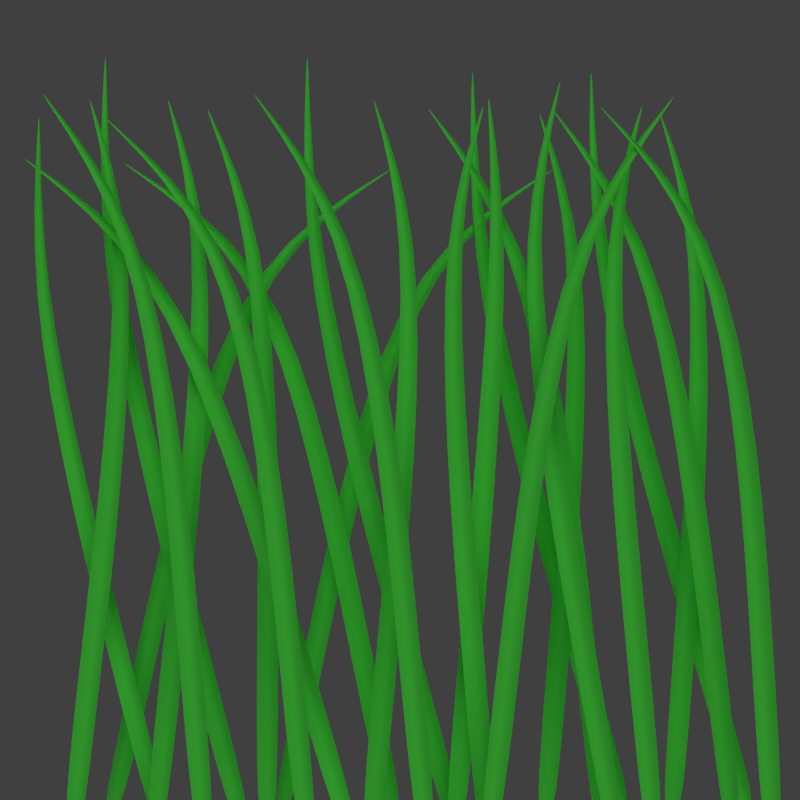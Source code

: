 # Source: grass2.blend  (saved by Blender 2.64.0; exported with 4.5.12 LTS)
import bpy
from mathutils import Matrix  # noqa: F401  (used for matrix-valued properties, if any)

bpy.ops.wm.read_factory_settings(use_empty=True)
scene = bpy.context.scene
scene.name = 'Scene'

# ---- collections
col_collection_1 = bpy.data.collections.new('Collection 1'); scene.collection.children.link(col_collection_1)

# ---- materials (node trees are filled in below, after node groups)
mat_grass = bpy.data.materials.new('Grass')
mat_grass.alpha_threshold = 0.0
mat_grass.use_transparent_shadow = False
mat_grass.diffuse_color = (0.09205, 0.8, 0.1017, 1.0)
mat_grass.roughness = 0.5
mat_grass.specular_intensity = 0.0
mat_grass.line_color = (0.0, 0.0, 0.0, 1.0)

# ---- material node trees

# ---- world
world_world = bpy.data.worlds.new('World'); scene.world = world_world
world_world.color = (0.05088, 0.05088, 0.05088)
world_world.use_sun_shadow = False
world_world.sun_shadow_jitter_overblur = 0.0
world_world.cycles.sampling_method = 'MANUAL'
world_world.cycles.sample_map_resolution = 256

# ---- cameras
cam_camera = bpy.data.cameras.new('Camera')
cam_camera.clip_end = 100.0
cam_camera.sensor_width = 32.0
cam_camera.sensor_height = 18.0
cam_camera.ortho_scale = 7.314
cam_camera.dof.focus_distance = 0.0
cam_camera.dof.aperture_fstop = 128.0

# ---- lights
light_lamp_001 = bpy.data.lights.new('Lamp.001', 'SUN')
light_lamp_001.color = (0.5108, 0.8578, 1.0)
light_lamp_001.transmission_factor = 0.0
light_lamp_001.cutoff_distance = 30.0
light_lamp_001.angle = 1.571
light_lamp_001.energy = 1.0
light_lamp_001.shadow_buffer_clip_start = 1.001
light_lamp_001.shadow_soft_size = 1.0
light_lamp_001.shadow_cascade_max_distance = 1000.0
light_lamp_001.cycles.use_multiple_importance_sampling = False
light_lamp = bpy.data.lights.new('Lamp', 'SUN')
light_lamp.color = (0.9923, 1.0, 0.6659)
light_lamp.transmission_factor = 0.0
light_lamp.cutoff_distance = 30.0
light_lamp.angle = 1.571
light_lamp.energy = 1.0
light_lamp.shadow_buffer_clip_start = 1.001
light_lamp.shadow_soft_size = 1.0
light_lamp.shadow_cascade_max_distance = 1000.0
light_lamp.cycles.use_multiple_importance_sampling = False

# ---- meshes
me_plane_027 = bpy.data.meshes.new('Plane.027')
me_plane_027.from_pydata([(-5.997, 1.977, 2.141e-06), (0.5035, 0.001722, 0.0), (-0.5035, 0.001722, 0.0), (-6.09, 1.977, 2.141e-06), (-0.7339, 1.636, 3.887e-07), (0.5035, 1.002, 0.0), (0.5035, 0.5017, 0.0), (-0.5035, 0.5017, 0.0), (-0.5035, 1.002, 0.0), (-1.458, 1.636, 3.879e-07), (0.0, 0.001722, -0.2973), (-6.044, 1.977, 2.141e-06), (-1.094, 1.636, -0.2973), (5.96e-08, 1.002, -0.2973), (2.98e-08, 0.5017, -0.2973)], [], [(0, 11, 12, 4), (11, 3, 9, 12), (8, 13, 12, 9), (13, 5, 4, 12), (7, 14, 13, 8), (14, 6, 5, 13), (2, 10, 14, 7), (10, 1, 6, 14)])
me_plane_027.polygons.foreach_set('use_smooth', [True] * 8)
_uv = me_plane_027.uv_layers.new(name='UVMap')
_uv.uv.foreach_set('vector', [0.3962, 0.8405, 0.3937, 0.8402, 0.3989, 0.7624, 0.4178, 0.7637, 0.3937, 0.8402, 0.3913, 0.8398, 0.38, 0.7612, 0.3989, 0.7624, 0.3574, 0.5435, 0.3837, 0.5424, 0.3989, 0.7624, 0.38, 0.7612, 0.3837, 0.5424, 0.4099, 0.5413, 0.4178, 0.7637, 0.3989, 0.7624, 0.3525, 0.3822, 0.3788, 0.3822, 0.3837, 0.5424, 0.3574, 0.5435, 0.3788, 0.3822, 0.4051, 0.3822, 0.4099, 0.5413, 0.3837, 0.5424, 0.3561, 0.224, 0.3823, 0.2248, 0.3788, 0.3822, 0.3525, 0.3822, 0.3823, 0.2248, 0.4086, 0.2256, 0.4051, 0.3822, 0.3788, 0.3822])
me_plane_027.materials.append(mat_grass)
me_plane_027.use_remesh_preserve_volume = False
me_plane_027.use_remesh_preserve_attributes = False
me_plane_027.use_mirror_vertex_groups = False
me_plane_027.update()
me_plane_026 = bpy.data.meshes.new('Plane.026')
me_plane_026.from_pydata([(2.685, 1.977, -9.998e-07), (0.5035, 0.001722, 0.0), (-0.5035, 0.001722, 0.0), (2.591, 1.977, -9.998e-07), (0.8422, 1.636, -1.815e-07), (0.5035, 1.002, 0.0), (0.5035, 0.5017, 0.0), (-0.5035, 0.5017, 0.0), (-0.5035, 1.002, 0.0), (0.1155, 1.636, -1.815e-07), (0.0, 0.001722, -0.2973), (2.638, 1.977, -9.998e-07), (0.4773, 1.636, -0.2973), (5.96e-08, 1.002, -0.2973), (2.98e-08, 0.5017, -0.2973)], [], [(0, 11, 12, 4), (11, 3, 9, 12), (8, 13, 12, 9), (13, 5, 4, 12), (7, 14, 13, 8), (14, 6, 5, 13), (2, 10, 14, 7), (10, 1, 6, 14)])
me_plane_026.polygons.foreach_set('use_smooth', [True] * 8)
_uv = me_plane_026.uv_layers.new(name='UVMap')
_uv.uv.foreach_set('vector', [0.3962, 0.8405, 0.3937, 0.8402, 0.3989, 0.7624, 0.4178, 0.7637, 0.3937, 0.8402, 0.3913, 0.8398, 0.38, 0.7612, 0.3989, 0.7624, 0.3574, 0.5435, 0.3837, 0.5424, 0.3989, 0.7624, 0.38, 0.7612, 0.3837, 0.5424, 0.4099, 0.5413, 0.4178, 0.7637, 0.3989, 0.7624, 0.3525, 0.3822, 0.3788, 0.3822, 0.3837, 0.5424, 0.3574, 0.5435, 0.3788, 0.3822, 0.4051, 0.3822, 0.4099, 0.5413, 0.3837, 0.5424, 0.3561, 0.224, 0.3823, 0.2248, 0.3788, 0.3822, 0.3525, 0.3822, 0.3823, 0.2248, 0.4086, 0.2256, 0.4051, 0.3822, 0.3788, 0.3822])
me_plane_026.materials.append(mat_grass)
me_plane_026.use_remesh_preserve_volume = False
me_plane_026.use_remesh_preserve_attributes = False
me_plane_026.use_mirror_vertex_groups = False
me_plane_026.update()
me_plane_025 = bpy.data.meshes.new('Plane.025')
me_plane_025.from_pydata([(-6.701, 1.988, 2.402e-06), (0.5035, 0.001722, 0.0), (-0.5035, 0.001722, 0.0), (-6.795, 1.988, 2.402e-06), (-0.5783, 1.64, 3.378e-07), (0.5035, 1.002, 0.0), (0.5035, 0.5017, 0.0), (-0.5035, 0.5017, 0.0), (-0.5035, 1.002, 0.0), (-1.389, 1.64, 3.668e-07), (0.0, 0.001722, -0.2973), (-6.748, 1.988, 2.402e-06), (-0.9807, 1.64, -0.2973), (5.96e-08, 1.002, -0.2973), (2.98e-08, 0.5017, -0.2973)], [], [(0, 11, 12, 4), (11, 3, 9, 12), (8, 13, 12, 9), (13, 5, 4, 12), (7, 14, 13, 8), (14, 6, 5, 13), (2, 10, 14, 7), (10, 1, 6, 14)])
me_plane_025.polygons.foreach_set('use_smooth', [True] * 8)
_uv = me_plane_025.uv_layers.new(name='UVMap')
_uv.uv.foreach_set('vector', [0.3962, 0.8405, 0.3937, 0.8402, 0.3989, 0.7624, 0.4178, 0.7637, 0.3937, 0.8402, 0.3913, 0.8398, 0.38, 0.7612, 0.3989, 0.7624, 0.3574, 0.5435, 0.3837, 0.5424, 0.3989, 0.7624, 0.38, 0.7612, 0.3837, 0.5424, 0.4099, 0.5413, 0.4178, 0.7637, 0.3989, 0.7624, 0.3525, 0.3822, 0.3788, 0.3822, 0.3837, 0.5424, 0.3574, 0.5435, 0.3788, 0.3822, 0.4051, 0.3822, 0.4099, 0.5413, 0.3837, 0.5424, 0.3561, 0.224, 0.3823, 0.2248, 0.3788, 0.3822, 0.3525, 0.3822, 0.3823, 0.2248, 0.4086, 0.2256, 0.4051, 0.3822, 0.3788, 0.3822])
me_plane_025.materials.append(mat_grass)
me_plane_025.use_remesh_preserve_volume = False
me_plane_025.use_remesh_preserve_attributes = False
me_plane_025.use_mirror_vertex_groups = False
me_plane_025.update()
me_plane_024 = bpy.data.meshes.new('Plane.024')
me_plane_024.from_pydata([(2.913, 2.189, -4.633e-07), (0.5035, 0.001722, 0.0), (-0.5035, 0.001722, 0.0), (2.819, 2.189, -4.633e-07), (0.8836, 1.675, -8.411e-08), (0.5035, 1.002, 0.0), (0.5035, 0.5017, 0.0), (-0.5035, 0.5017, 0.0), (-0.5035, 1.002, 0.0), (0.1569, 1.675, -8.411e-08), (0.0, 0.001722, -0.2973), (2.866, 2.189, -4.633e-07), (0.5185, 1.675, -0.2973), (5.96e-08, 1.002, -0.2973), (2.98e-08, 0.5017, -0.2973)], [], [(0, 11, 12, 4), (11, 3, 9, 12), (8, 13, 12, 9), (13, 5, 4, 12), (7, 14, 13, 8), (14, 6, 5, 13), (2, 10, 14, 7), (10, 1, 6, 14)])
me_plane_024.polygons.foreach_set('use_smooth', [True] * 8)
_uv = me_plane_024.uv_layers.new(name='UVMap')
_uv.uv.foreach_set('vector', [0.3962, 0.8405, 0.3937, 0.8402, 0.3989, 0.7624, 0.4178, 0.7637, 0.3937, 0.8402, 0.3913, 0.8398, 0.38, 0.7612, 0.3989, 0.7624, 0.3574, 0.5435, 0.3837, 0.5424, 0.3989, 0.7624, 0.38, 0.7612, 0.3837, 0.5424, 0.4099, 0.5413, 0.4178, 0.7637, 0.3989, 0.7624, 0.3525, 0.3822, 0.3788, 0.3822, 0.3837, 0.5424, 0.3574, 0.5435, 0.3788, 0.3822, 0.4051, 0.3822, 0.4099, 0.5413, 0.3837, 0.5424, 0.3561, 0.224, 0.3823, 0.2248, 0.3788, 0.3822, 0.3525, 0.3822, 0.3823, 0.2248, 0.4086, 0.2256, 0.4051, 0.3822, 0.3788, 0.3822])
me_plane_024.materials.append(mat_grass)
me_plane_024.use_remesh_preserve_volume = False
me_plane_024.use_remesh_preserve_attributes = False
me_plane_024.use_mirror_vertex_groups = False
me_plane_024.update()
me_plane_023 = bpy.data.meshes.new('Plane.023')
me_plane_023.from_pydata([(-3.058, 2.004, 1.133e-06), (0.5035, 0.001722, 0.0), (-0.5035, 0.001722, 0.0), (-3.152, 2.004, 1.133e-06), (-0.2003, 1.641, 2.057e-07), (0.5035, 1.002, 0.0), (0.5035, 0.5017, 0.0), (-0.5035, 0.5017, 0.0), (-0.5035, 1.002, 0.0), (-0.927, 1.641, 2.057e-07), (0.0, 0.001722, -0.2973), (-3.105, 2.004, 1.133e-06), (-0.5618, 1.641, -0.2973), (5.96e-08, 1.002, -0.2973), (2.98e-08, 0.5017, -0.2973)], [], [(0, 11, 12, 4), (11, 3, 9, 12), (8, 13, 12, 9), (13, 5, 4, 12), (7, 14, 13, 8), (14, 6, 5, 13), (2, 10, 14, 7), (10, 1, 6, 14)])
me_plane_023.polygons.foreach_set('use_smooth', [True] * 8)
_uv = me_plane_023.uv_layers.new(name='UVMap')
_uv.uv.foreach_set('vector', [0.3962, 0.8405, 0.3937, 0.8402, 0.3989, 0.7624, 0.4178, 0.7637, 0.3937, 0.8402, 0.3913, 0.8398, 0.38, 0.7612, 0.3989, 0.7624, 0.3574, 0.5435, 0.3837, 0.5424, 0.3989, 0.7624, 0.38, 0.7612, 0.3837, 0.5424, 0.4099, 0.5413, 0.4178, 0.7637, 0.3989, 0.7624, 0.3525, 0.3822, 0.3788, 0.3822, 0.3837, 0.5424, 0.3574, 0.5435, 0.3788, 0.3822, 0.4051, 0.3822, 0.4099, 0.5413, 0.3837, 0.5424, 0.3561, 0.224, 0.3823, 0.2248, 0.3788, 0.3822, 0.3525, 0.3822, 0.3823, 0.2248, 0.4086, 0.2256, 0.4051, 0.3822, 0.3788, 0.3822])
me_plane_023.materials.append(mat_grass)
me_plane_023.use_remesh_preserve_volume = False
me_plane_023.use_remesh_preserve_attributes = False
me_plane_023.use_mirror_vertex_groups = False
me_plane_023.update()
me_plane_022 = bpy.data.meshes.new('Plane.022')
me_plane_022.from_pydata([(-6.701, 1.988, 2.402e-06), (0.5035, 0.001722, 0.0), (-0.5035, 0.001722, 0.0), (-6.795, 1.988, 2.402e-06), (-0.5783, 1.64, 3.378e-07), (0.5035, 1.002, 0.0), (0.5035, 0.5017, 0.0), (-0.5035, 0.5017, 0.0), (-0.5035, 1.002, 0.0), (-1.389, 1.64, 3.668e-07), (0.0, 0.001722, -0.2973), (-6.748, 1.988, 2.402e-06), (-0.9807, 1.64, -0.2973), (5.96e-08, 1.002, -0.2973), (2.98e-08, 0.5017, -0.2973)], [], [(0, 11, 12, 4), (11, 3, 9, 12), (8, 13, 12, 9), (13, 5, 4, 12), (7, 14, 13, 8), (14, 6, 5, 13), (2, 10, 14, 7), (10, 1, 6, 14)])
me_plane_022.polygons.foreach_set('use_smooth', [True] * 8)
_uv = me_plane_022.uv_layers.new(name='UVMap')
_uv.uv.foreach_set('vector', [0.3962, 0.8405, 0.3937, 0.8402, 0.3989, 0.7624, 0.4178, 0.7637, 0.3937, 0.8402, 0.3913, 0.8398, 0.38, 0.7612, 0.3989, 0.7624, 0.3574, 0.5435, 0.3837, 0.5424, 0.3989, 0.7624, 0.38, 0.7612, 0.3837, 0.5424, 0.4099, 0.5413, 0.4178, 0.7637, 0.3989, 0.7624, 0.3525, 0.3822, 0.3788, 0.3822, 0.3837, 0.5424, 0.3574, 0.5435, 0.3788, 0.3822, 0.4051, 0.3822, 0.4099, 0.5413, 0.3837, 0.5424, 0.3561, 0.224, 0.3823, 0.2248, 0.3788, 0.3822, 0.3525, 0.3822, 0.3823, 0.2248, 0.4086, 0.2256, 0.4051, 0.3822, 0.3788, 0.3822])
me_plane_022.materials.append(mat_grass)
me_plane_022.use_remesh_preserve_volume = False
me_plane_022.use_remesh_preserve_attributes = False
me_plane_022.use_mirror_vertex_groups = False
me_plane_022.update()
me_plane_021 = bpy.data.meshes.new('Plane.021')
me_plane_021.from_pydata([(-4.713, 2.035, 1.839e-06), (0.5035, 0.001722, 0.0), (-0.5035, 0.001722, 0.0), (-4.807, 2.035, 1.839e-06), (-0.5008, 1.647, 3.338e-07), (0.5035, 1.002, 0.0), (0.5035, 0.5017, 0.0), (-0.5035, 0.5017, 0.0), (-0.5035, 1.002, 0.0), (-1.227, 1.647, 3.338e-07), (0.0, 0.001722, -0.2973), (-4.76, 2.035, 1.839e-06), (-0.8613, 1.647, -0.2973), (5.96e-08, 1.002, -0.2973), (2.98e-08, 0.5017, -0.2973)], [], [(0, 11, 12, 4), (11, 3, 9, 12), (8, 13, 12, 9), (13, 5, 4, 12), (7, 14, 13, 8), (14, 6, 5, 13), (2, 10, 14, 7), (10, 1, 6, 14)])
me_plane_021.polygons.foreach_set('use_smooth', [True] * 8)
_uv = me_plane_021.uv_layers.new(name='UVMap')
_uv.uv.foreach_set('vector', [0.3962, 0.8405, 0.3937, 0.8402, 0.3989, 0.7624, 0.4178, 0.7637, 0.3937, 0.8402, 0.3913, 0.8398, 0.38, 0.7612, 0.3989, 0.7624, 0.3574, 0.5435, 0.3837, 0.5424, 0.3989, 0.7624, 0.38, 0.7612, 0.3837, 0.5424, 0.4099, 0.5413, 0.4178, 0.7637, 0.3989, 0.7624, 0.3525, 0.3822, 0.3788, 0.3822, 0.3837, 0.5424, 0.3574, 0.5435, 0.3788, 0.3822, 0.4051, 0.3822, 0.4099, 0.5413, 0.3837, 0.5424, 0.3561, 0.224, 0.3823, 0.2248, 0.3788, 0.3822, 0.3525, 0.3822, 0.3823, 0.2248, 0.4086, 0.2256, 0.4051, 0.3822, 0.3788, 0.3822])
me_plane_021.materials.append(mat_grass)
me_plane_021.use_remesh_preserve_volume = False
me_plane_021.use_remesh_preserve_attributes = False
me_plane_021.use_mirror_vertex_groups = False
me_plane_021.update()
me_plane_020 = bpy.data.meshes.new('Plane.020')
me_plane_020.from_pydata([(2.913, 2.189, -4.633e-07), (0.5035, 0.001722, 0.0), (-0.5035, 0.001722, 0.0), (2.819, 2.189, -4.633e-07), (0.8836, 1.675, -8.411e-08), (0.5035, 1.002, 0.0), (0.5035, 0.5017, 0.0), (-0.5035, 0.5017, 0.0), (-0.5035, 1.002, 0.0), (0.1569, 1.675, -8.411e-08), (0.0, 0.001722, -0.2973), (2.866, 2.189, -4.633e-07), (0.5185, 1.675, -0.2973), (5.96e-08, 1.002, -0.2973), (2.98e-08, 0.5017, -0.2973)], [], [(0, 11, 12, 4), (11, 3, 9, 12), (8, 13, 12, 9), (13, 5, 4, 12), (7, 14, 13, 8), (14, 6, 5, 13), (2, 10, 14, 7), (10, 1, 6, 14)])
me_plane_020.polygons.foreach_set('use_smooth', [True] * 8)
_uv = me_plane_020.uv_layers.new(name='UVMap')
_uv.uv.foreach_set('vector', [0.3962, 0.8405, 0.3937, 0.8402, 0.3989, 0.7624, 0.4178, 0.7637, 0.3937, 0.8402, 0.3913, 0.8398, 0.38, 0.7612, 0.3989, 0.7624, 0.3574, 0.5435, 0.3837, 0.5424, 0.3989, 0.7624, 0.38, 0.7612, 0.3837, 0.5424, 0.4099, 0.5413, 0.4178, 0.7637, 0.3989, 0.7624, 0.3525, 0.3822, 0.3788, 0.3822, 0.3837, 0.5424, 0.3574, 0.5435, 0.3788, 0.3822, 0.4051, 0.3822, 0.4099, 0.5413, 0.3837, 0.5424, 0.3561, 0.224, 0.3823, 0.2248, 0.3788, 0.3822, 0.3525, 0.3822, 0.3823, 0.2248, 0.4086, 0.2256, 0.4051, 0.3822, 0.3788, 0.3822])
me_plane_020.materials.append(mat_grass)
me_plane_020.use_remesh_preserve_volume = False
me_plane_020.use_remesh_preserve_attributes = False
me_plane_020.use_mirror_vertex_groups = False
me_plane_020.update()
me_plane_019 = bpy.data.meshes.new('Plane.019')
me_plane_019.from_pydata([(-3.058, 2.004, 1.133e-06), (0.5035, 0.001722, 0.0), (-0.5035, 0.001722, 0.0), (-3.152, 2.004, 1.133e-06), (-0.2003, 1.641, 2.057e-07), (0.5035, 1.002, 0.0), (0.5035, 0.5017, 0.0), (-0.5035, 0.5017, 0.0), (-0.5035, 1.002, 0.0), (-0.927, 1.641, 2.057e-07), (0.0, 0.001722, -0.2973), (-3.105, 2.004, 1.133e-06), (-0.5618, 1.641, -0.2973), (5.96e-08, 1.002, -0.2973), (2.98e-08, 0.5017, -0.2973)], [], [(0, 11, 12, 4), (11, 3, 9, 12), (8, 13, 12, 9), (13, 5, 4, 12), (7, 14, 13, 8), (14, 6, 5, 13), (2, 10, 14, 7), (10, 1, 6, 14)])
me_plane_019.polygons.foreach_set('use_smooth', [True] * 8)
_uv = me_plane_019.uv_layers.new(name='UVMap')
_uv.uv.foreach_set('vector', [0.3962, 0.8405, 0.3937, 0.8402, 0.3989, 0.7624, 0.4178, 0.7637, 0.3937, 0.8402, 0.3913, 0.8398, 0.38, 0.7612, 0.3989, 0.7624, 0.3574, 0.5435, 0.3837, 0.5424, 0.3989, 0.7624, 0.38, 0.7612, 0.3837, 0.5424, 0.4099, 0.5413, 0.4178, 0.7637, 0.3989, 0.7624, 0.3525, 0.3822, 0.3788, 0.3822, 0.3837, 0.5424, 0.3574, 0.5435, 0.3788, 0.3822, 0.4051, 0.3822, 0.4099, 0.5413, 0.3837, 0.5424, 0.3561, 0.224, 0.3823, 0.2248, 0.3788, 0.3822, 0.3525, 0.3822, 0.3823, 0.2248, 0.4086, 0.2256, 0.4051, 0.3822, 0.3788, 0.3822])
me_plane_019.materials.append(mat_grass)
me_plane_019.use_remesh_preserve_volume = False
me_plane_019.use_remesh_preserve_attributes = False
me_plane_019.use_mirror_vertex_groups = False
me_plane_019.update()
me_plane_018 = bpy.data.meshes.new('Plane.018')
me_plane_018.from_pydata([(-3.058, 2.004, 1.133e-06), (0.5035, 0.001722, 0.0), (-0.5035, 0.001722, 0.0), (-3.152, 2.004, 1.133e-06), (-0.2003, 1.641, 2.057e-07), (0.5035, 1.002, 0.0), (0.5035, 0.5017, 0.0), (-0.5035, 0.5017, 0.0), (-0.5035, 1.002, 0.0), (-0.927, 1.641, 2.057e-07), (0.0, 0.001722, -0.2973), (-3.105, 2.004, 1.133e-06), (-0.5618, 1.641, -0.2973), (5.96e-08, 1.002, -0.2973), (2.98e-08, 0.5017, -0.2973)], [], [(0, 11, 12, 4), (11, 3, 9, 12), (8, 13, 12, 9), (13, 5, 4, 12), (7, 14, 13, 8), (14, 6, 5, 13), (2, 10, 14, 7), (10, 1, 6, 14)])
me_plane_018.polygons.foreach_set('use_smooth', [True] * 8)
_uv = me_plane_018.uv_layers.new(name='UVMap')
_uv.uv.foreach_set('vector', [0.3962, 0.8405, 0.3937, 0.8402, 0.3989, 0.7624, 0.4178, 0.7637, 0.3937, 0.8402, 0.3913, 0.8398, 0.38, 0.7612, 0.3989, 0.7624, 0.3574, 0.5435, 0.3837, 0.5424, 0.3989, 0.7624, 0.38, 0.7612, 0.3837, 0.5424, 0.4099, 0.5413, 0.4178, 0.7637, 0.3989, 0.7624, 0.3525, 0.3822, 0.3788, 0.3822, 0.3837, 0.5424, 0.3574, 0.5435, 0.3788, 0.3822, 0.4051, 0.3822, 0.4099, 0.5413, 0.3837, 0.5424, 0.3561, 0.224, 0.3823, 0.2248, 0.3788, 0.3822, 0.3525, 0.3822, 0.3823, 0.2248, 0.4086, 0.2256, 0.4051, 0.3822, 0.3788, 0.3822])
me_plane_018.materials.append(mat_grass)
me_plane_018.use_remesh_preserve_volume = False
me_plane_018.use_remesh_preserve_attributes = False
me_plane_018.use_mirror_vertex_groups = False
me_plane_018.update()
me_plane_017 = bpy.data.meshes.new('Plane.017')
me_plane_017.from_pydata([(2.913, 2.189, -4.633e-07), (0.5035, 0.001722, 0.0), (-0.5035, 0.001722, 0.0), (2.819, 2.189, -4.633e-07), (0.8836, 1.675, -8.411e-08), (0.5035, 1.002, 0.0), (0.5035, 0.5017, 0.0), (-0.5035, 0.5017, 0.0), (-0.5035, 1.002, 0.0), (0.1569, 1.675, -8.411e-08), (0.0, 0.001722, -0.2973), (2.866, 2.189, -4.633e-07), (0.5185, 1.675, -0.2973), (5.96e-08, 1.002, -0.2973), (2.98e-08, 0.5017, -0.2973)], [], [(0, 11, 12, 4), (11, 3, 9, 12), (8, 13, 12, 9), (13, 5, 4, 12), (7, 14, 13, 8), (14, 6, 5, 13), (2, 10, 14, 7), (10, 1, 6, 14)])
me_plane_017.polygons.foreach_set('use_smooth', [True] * 8)
_uv = me_plane_017.uv_layers.new(name='UVMap')
_uv.uv.foreach_set('vector', [0.3962, 0.8405, 0.3937, 0.8402, 0.3989, 0.7624, 0.4178, 0.7637, 0.3937, 0.8402, 0.3913, 0.8398, 0.38, 0.7612, 0.3989, 0.7624, 0.3574, 0.5435, 0.3837, 0.5424, 0.3989, 0.7624, 0.38, 0.7612, 0.3837, 0.5424, 0.4099, 0.5413, 0.4178, 0.7637, 0.3989, 0.7624, 0.3525, 0.3822, 0.3788, 0.3822, 0.3837, 0.5424, 0.3574, 0.5435, 0.3788, 0.3822, 0.4051, 0.3822, 0.4099, 0.5413, 0.3837, 0.5424, 0.3561, 0.224, 0.3823, 0.2248, 0.3788, 0.3822, 0.3525, 0.3822, 0.3823, 0.2248, 0.4086, 0.2256, 0.4051, 0.3822, 0.3788, 0.3822])
me_plane_017.materials.append(mat_grass)
me_plane_017.use_remesh_preserve_volume = False
me_plane_017.use_remesh_preserve_attributes = False
me_plane_017.use_mirror_vertex_groups = False
me_plane_017.update()
me_plane_016 = bpy.data.meshes.new('Plane.016')
me_plane_016.from_pydata([(-4.713, 2.035, 1.839e-06), (0.5035, 0.001722, 0.0), (-0.5035, 0.001722, 0.0), (-4.807, 2.035, 1.839e-06), (-0.5008, 1.647, 3.338e-07), (0.5035, 1.002, 0.0), (0.5035, 0.5017, 0.0), (-0.5035, 0.5017, 0.0), (-0.5035, 1.002, 0.0), (-1.227, 1.647, 3.338e-07), (0.0, 0.001722, -0.2973), (-4.76, 2.035, 1.839e-06), (-0.8613, 1.647, -0.2973), (5.96e-08, 1.002, -0.2973), (2.98e-08, 0.5017, -0.2973)], [], [(0, 11, 12, 4), (11, 3, 9, 12), (8, 13, 12, 9), (13, 5, 4, 12), (7, 14, 13, 8), (14, 6, 5, 13), (2, 10, 14, 7), (10, 1, 6, 14)])
me_plane_016.polygons.foreach_set('use_smooth', [True] * 8)
_uv = me_plane_016.uv_layers.new(name='UVMap')
_uv.uv.foreach_set('vector', [0.3962, 0.8405, 0.3937, 0.8402, 0.3989, 0.7624, 0.4178, 0.7637, 0.3937, 0.8402, 0.3913, 0.8398, 0.38, 0.7612, 0.3989, 0.7624, 0.3574, 0.5435, 0.3837, 0.5424, 0.3989, 0.7624, 0.38, 0.7612, 0.3837, 0.5424, 0.4099, 0.5413, 0.4178, 0.7637, 0.3989, 0.7624, 0.3525, 0.3822, 0.3788, 0.3822, 0.3837, 0.5424, 0.3574, 0.5435, 0.3788, 0.3822, 0.4051, 0.3822, 0.4099, 0.5413, 0.3837, 0.5424, 0.3561, 0.224, 0.3823, 0.2248, 0.3788, 0.3822, 0.3525, 0.3822, 0.3823, 0.2248, 0.4086, 0.2256, 0.4051, 0.3822, 0.3788, 0.3822])
me_plane_016.materials.append(mat_grass)
me_plane_016.use_remesh_preserve_volume = False
me_plane_016.use_remesh_preserve_attributes = False
me_plane_016.use_mirror_vertex_groups = False
me_plane_016.update()
me_plane_015 = bpy.data.meshes.new('Plane.015')
me_plane_015.from_pydata([(-4.713, 2.035, 1.839e-06), (0.5035, 0.001722, 0.0), (-0.5035, 0.001722, 0.0), (-4.807, 2.035, 1.839e-06), (-0.5008, 1.647, 3.338e-07), (0.5035, 1.002, 0.0), (0.5035, 0.5017, 0.0), (-0.5035, 0.5017, 0.0), (-0.5035, 1.002, 0.0), (-1.227, 1.647, 3.338e-07), (0.0, 0.001722, -0.2973), (-4.76, 2.035, 1.839e-06), (-0.8613, 1.647, -0.2973), (5.96e-08, 1.002, -0.2973), (2.98e-08, 0.5017, -0.2973)], [], [(0, 11, 12, 4), (11, 3, 9, 12), (8, 13, 12, 9), (13, 5, 4, 12), (7, 14, 13, 8), (14, 6, 5, 13), (2, 10, 14, 7), (10, 1, 6, 14)])
me_plane_015.polygons.foreach_set('use_smooth', [True] * 8)
_uv = me_plane_015.uv_layers.new(name='UVMap')
_uv.uv.foreach_set('vector', [0.3962, 0.8405, 0.3937, 0.8402, 0.3989, 0.7624, 0.4178, 0.7637, 0.3937, 0.8402, 0.3913, 0.8398, 0.38, 0.7612, 0.3989, 0.7624, 0.3574, 0.5435, 0.3837, 0.5424, 0.3989, 0.7624, 0.38, 0.7612, 0.3837, 0.5424, 0.4099, 0.5413, 0.4178, 0.7637, 0.3989, 0.7624, 0.3525, 0.3822, 0.3788, 0.3822, 0.3837, 0.5424, 0.3574, 0.5435, 0.3788, 0.3822, 0.4051, 0.3822, 0.4099, 0.5413, 0.3837, 0.5424, 0.3561, 0.224, 0.3823, 0.2248, 0.3788, 0.3822, 0.3525, 0.3822, 0.3823, 0.2248, 0.4086, 0.2256, 0.4051, 0.3822, 0.3788, 0.3822])
me_plane_015.materials.append(mat_grass)
me_plane_015.use_remesh_preserve_volume = False
me_plane_015.use_remesh_preserve_attributes = False
me_plane_015.use_mirror_vertex_groups = False
me_plane_015.update()
me_plane_013 = bpy.data.meshes.new('Plane.013')
me_plane_013.from_pydata([(2.913, 2.189, -4.633e-07), (0.5035, 0.001722, 0.0), (-0.5035, 0.001722, 0.0), (2.819, 2.189, -4.633e-07), (0.8836, 1.675, -8.411e-08), (0.5035, 1.002, 0.0), (0.5035, 0.5017, 0.0), (-0.5035, 0.5017, 0.0), (-0.5035, 1.002, 0.0), (0.1569, 1.675, -8.411e-08), (0.0, 0.001722, -0.2973), (2.866, 2.189, -4.633e-07), (0.5185, 1.675, -0.2973), (5.96e-08, 1.002, -0.2973), (2.98e-08, 0.5017, -0.2973)], [], [(0, 11, 12, 4), (11, 3, 9, 12), (8, 13, 12, 9), (13, 5, 4, 12), (7, 14, 13, 8), (14, 6, 5, 13), (2, 10, 14, 7), (10, 1, 6, 14)])
me_plane_013.polygons.foreach_set('use_smooth', [True] * 8)
_uv = me_plane_013.uv_layers.new(name='UVMap')
_uv.uv.foreach_set('vector', [0.3962, 0.8405, 0.3937, 0.8402, 0.3989, 0.7624, 0.4178, 0.7637, 0.3937, 0.8402, 0.3913, 0.8398, 0.38, 0.7612, 0.3989, 0.7624, 0.3574, 0.5435, 0.3837, 0.5424, 0.3989, 0.7624, 0.38, 0.7612, 0.3837, 0.5424, 0.4099, 0.5413, 0.4178, 0.7637, 0.3989, 0.7624, 0.3525, 0.3822, 0.3788, 0.3822, 0.3837, 0.5424, 0.3574, 0.5435, 0.3788, 0.3822, 0.4051, 0.3822, 0.4099, 0.5413, 0.3837, 0.5424, 0.3561, 0.224, 0.3823, 0.2248, 0.3788, 0.3822, 0.3525, 0.3822, 0.3823, 0.2248, 0.4086, 0.2256, 0.4051, 0.3822, 0.3788, 0.3822])
me_plane_013.materials.append(mat_grass)
me_plane_013.use_remesh_preserve_volume = False
me_plane_013.use_remesh_preserve_attributes = False
me_plane_013.use_mirror_vertex_groups = False
me_plane_013.update()
me_plane_012 = bpy.data.meshes.new('Plane.012')
me_plane_012.from_pydata([(-3.058, 2.004, 1.133e-06), (0.5035, 0.001722, 0.0), (-0.5035, 0.001722, 0.0), (-3.152, 2.004, 1.133e-06), (-0.2003, 1.641, 2.057e-07), (0.5035, 1.002, 0.0), (0.5035, 0.5017, 0.0), (-0.5035, 0.5017, 0.0), (-0.5035, 1.002, 0.0), (-0.927, 1.641, 2.057e-07), (0.0, 0.001722, -0.2973), (-3.105, 2.004, 1.133e-06), (-0.5618, 1.641, -0.2973), (5.96e-08, 1.002, -0.2973), (2.98e-08, 0.5017, -0.2973)], [], [(0, 11, 12, 4), (11, 3, 9, 12), (8, 13, 12, 9), (13, 5, 4, 12), (7, 14, 13, 8), (14, 6, 5, 13), (2, 10, 14, 7), (10, 1, 6, 14)])
me_plane_012.polygons.foreach_set('use_smooth', [True] * 8)
_uv = me_plane_012.uv_layers.new(name='UVMap')
_uv.uv.foreach_set('vector', [0.3962, 0.8405, 0.3937, 0.8402, 0.3989, 0.7624, 0.4178, 0.7637, 0.3937, 0.8402, 0.3913, 0.8398, 0.38, 0.7612, 0.3989, 0.7624, 0.3574, 0.5435, 0.3837, 0.5424, 0.3989, 0.7624, 0.38, 0.7612, 0.3837, 0.5424, 0.4099, 0.5413, 0.4178, 0.7637, 0.3989, 0.7624, 0.3525, 0.3822, 0.3788, 0.3822, 0.3837, 0.5424, 0.3574, 0.5435, 0.3788, 0.3822, 0.4051, 0.3822, 0.4099, 0.5413, 0.3837, 0.5424, 0.3561, 0.224, 0.3823, 0.2248, 0.3788, 0.3822, 0.3525, 0.3822, 0.3823, 0.2248, 0.4086, 0.2256, 0.4051, 0.3822, 0.3788, 0.3822])
me_plane_012.materials.append(mat_grass)
me_plane_012.use_remesh_preserve_volume = False
me_plane_012.use_remesh_preserve_attributes = False
me_plane_012.use_mirror_vertex_groups = False
me_plane_012.update()
me_plane_011 = bpy.data.meshes.new('Plane.011')
me_plane_011.from_pydata([(-6.701, 1.988, 2.402e-06), (0.5035, 0.001722, 0.0), (-0.5035, 0.001722, 0.0), (-6.795, 1.988, 2.402e-06), (-0.5783, 1.64, 3.378e-07), (0.5035, 1.002, 0.0), (0.5035, 0.5017, 0.0), (-0.5035, 0.5017, 0.0), (-0.5035, 1.002, 0.0), (-1.389, 1.64, 3.668e-07), (0.0, 0.001722, -0.2973), (-6.748, 1.988, 2.402e-06), (-0.9807, 1.64, -0.2973), (5.96e-08, 1.002, -0.2973), (2.98e-08, 0.5017, -0.2973)], [], [(0, 11, 12, 4), (11, 3, 9, 12), (8, 13, 12, 9), (13, 5, 4, 12), (7, 14, 13, 8), (14, 6, 5, 13), (2, 10, 14, 7), (10, 1, 6, 14)])
me_plane_011.polygons.foreach_set('use_smooth', [True] * 8)
_uv = me_plane_011.uv_layers.new(name='UVMap')
_uv.uv.foreach_set('vector', [0.3962, 0.8405, 0.3937, 0.8402, 0.3989, 0.7624, 0.4178, 0.7637, 0.3937, 0.8402, 0.3913, 0.8398, 0.38, 0.7612, 0.3989, 0.7624, 0.3574, 0.5435, 0.3837, 0.5424, 0.3989, 0.7624, 0.38, 0.7612, 0.3837, 0.5424, 0.4099, 0.5413, 0.4178, 0.7637, 0.3989, 0.7624, 0.3525, 0.3822, 0.3788, 0.3822, 0.3837, 0.5424, 0.3574, 0.5435, 0.3788, 0.3822, 0.4051, 0.3822, 0.4099, 0.5413, 0.3837, 0.5424, 0.3561, 0.224, 0.3823, 0.2248, 0.3788, 0.3822, 0.3525, 0.3822, 0.3823, 0.2248, 0.4086, 0.2256, 0.4051, 0.3822, 0.3788, 0.3822])
me_plane_011.materials.append(mat_grass)
me_plane_011.use_remesh_preserve_volume = False
me_plane_011.use_remesh_preserve_attributes = False
me_plane_011.use_mirror_vertex_groups = False
me_plane_011.update()
me_plane_010 = bpy.data.meshes.new('Plane.010')
me_plane_010.from_pydata([(-3.058, 2.004, 1.133e-06), (0.5035, 0.001722, 0.0), (-0.5035, 0.001722, 0.0), (-3.152, 2.004, 1.133e-06), (-0.2003, 1.641, 2.057e-07), (0.5035, 1.002, 0.0), (0.5035, 0.5017, 0.0), (-0.5035, 0.5017, 0.0), (-0.5035, 1.002, 0.0), (-0.927, 1.641, 2.057e-07), (0.0, 0.001722, -0.2973), (-3.105, 2.004, 1.133e-06), (-0.5618, 1.641, -0.2973), (5.96e-08, 1.002, -0.2973), (2.98e-08, 0.5017, -0.2973)], [], [(0, 11, 12, 4), (11, 3, 9, 12), (8, 13, 12, 9), (13, 5, 4, 12), (7, 14, 13, 8), (14, 6, 5, 13), (2, 10, 14, 7), (10, 1, 6, 14)])
me_plane_010.polygons.foreach_set('use_smooth', [True] * 8)
_uv = me_plane_010.uv_layers.new(name='UVMap')
_uv.uv.foreach_set('vector', [0.3962, 0.8405, 0.3937, 0.8402, 0.3989, 0.7624, 0.4178, 0.7637, 0.3937, 0.8402, 0.3913, 0.8398, 0.38, 0.7612, 0.3989, 0.7624, 0.3574, 0.5435, 0.3837, 0.5424, 0.3989, 0.7624, 0.38, 0.7612, 0.3837, 0.5424, 0.4099, 0.5413, 0.4178, 0.7637, 0.3989, 0.7624, 0.3525, 0.3822, 0.3788, 0.3822, 0.3837, 0.5424, 0.3574, 0.5435, 0.3788, 0.3822, 0.4051, 0.3822, 0.4099, 0.5413, 0.3837, 0.5424, 0.3561, 0.224, 0.3823, 0.2248, 0.3788, 0.3822, 0.3525, 0.3822, 0.3823, 0.2248, 0.4086, 0.2256, 0.4051, 0.3822, 0.3788, 0.3822])
me_plane_010.materials.append(mat_grass)
me_plane_010.use_remesh_preserve_volume = False
me_plane_010.use_remesh_preserve_attributes = False
me_plane_010.use_mirror_vertex_groups = False
me_plane_010.update()
me_plane_009 = bpy.data.meshes.new('Plane.009')
me_plane_009.from_pydata([(-1.371, 2.019, 5.55e-07), (0.5035, 0.001722, 0.0), (-0.5035, 0.001722, 0.0), (-1.465, 2.019, 5.55e-07), (0.1059, 1.644, 1.008e-07), (0.5035, 1.002, 0.0), (0.5035, 0.5017, 0.0), (-0.5035, 0.5017, 0.0), (-0.5035, 1.002, 0.0), (-0.6207, 1.644, 1.008e-07), (0.0, 0.001722, -0.2973), (-1.418, 2.019, 5.55e-07), (-0.2566, 1.644, -0.2973), (5.96e-08, 1.002, -0.2973), (2.98e-08, 0.5017, -0.2973)], [], [(0, 11, 12, 4), (11, 3, 9, 12), (8, 13, 12, 9), (13, 5, 4, 12), (7, 14, 13, 8), (14, 6, 5, 13), (2, 10, 14, 7), (10, 1, 6, 14)])
me_plane_009.polygons.foreach_set('use_smooth', [True] * 8)
_uv = me_plane_009.uv_layers.new(name='UVMap')
_uv.uv.foreach_set('vector', [0.3962, 0.8405, 0.3937, 0.8402, 0.3989, 0.7624, 0.4178, 0.7637, 0.3937, 0.8402, 0.3913, 0.8398, 0.38, 0.7612, 0.3989, 0.7624, 0.3574, 0.5435, 0.3837, 0.5424, 0.3989, 0.7624, 0.38, 0.7612, 0.3837, 0.5424, 0.4099, 0.5413, 0.4178, 0.7637, 0.3989, 0.7624, 0.3525, 0.3822, 0.3788, 0.3822, 0.3837, 0.5424, 0.3574, 0.5435, 0.3788, 0.3822, 0.4051, 0.3822, 0.4099, 0.5413, 0.3837, 0.5424, 0.3561, 0.224, 0.3823, 0.2248, 0.3788, 0.3822, 0.3525, 0.3822, 0.3823, 0.2248, 0.4086, 0.2256, 0.4051, 0.3822, 0.3788, 0.3822])
me_plane_009.materials.append(mat_grass)
me_plane_009.use_remesh_preserve_volume = False
me_plane_009.use_remesh_preserve_attributes = False
me_plane_009.use_mirror_vertex_groups = False
me_plane_009.update()
me_plane_008 = bpy.data.meshes.new('Plane.008')
me_plane_008.from_pydata([(-3.058, 2.004, 1.133e-06), (0.5035, 0.001722, 0.0), (-0.5035, 0.001722, 0.0), (-3.152, 2.004, 1.133e-06), (-0.2003, 1.641, 2.057e-07), (0.5035, 1.002, 0.0), (0.5035, 0.5017, 0.0), (-0.5035, 0.5017, 0.0), (-0.5035, 1.002, 0.0), (-0.927, 1.641, 2.057e-07), (0.0, 0.001722, -0.2973), (-3.105, 2.004, 1.133e-06), (-0.5618, 1.641, -0.2973), (5.96e-08, 1.002, -0.2973), (2.98e-08, 0.5017, -0.2973)], [], [(0, 11, 12, 4), (11, 3, 9, 12), (8, 13, 12, 9), (13, 5, 4, 12), (7, 14, 13, 8), (14, 6, 5, 13), (2, 10, 14, 7), (10, 1, 6, 14)])
me_plane_008.polygons.foreach_set('use_smooth', [True] * 8)
_uv = me_plane_008.uv_layers.new(name='UVMap')
_uv.uv.foreach_set('vector', [0.3962, 0.8405, 0.3937, 0.8402, 0.3989, 0.7624, 0.4178, 0.7637, 0.3937, 0.8402, 0.3913, 0.8398, 0.38, 0.7612, 0.3989, 0.7624, 0.3574, 0.5435, 0.3837, 0.5424, 0.3989, 0.7624, 0.38, 0.7612, 0.3837, 0.5424, 0.4099, 0.5413, 0.4178, 0.7637, 0.3989, 0.7624, 0.3525, 0.3822, 0.3788, 0.3822, 0.3837, 0.5424, 0.3574, 0.5435, 0.3788, 0.3822, 0.4051, 0.3822, 0.4099, 0.5413, 0.3837, 0.5424, 0.3561, 0.224, 0.3823, 0.2248, 0.3788, 0.3822, 0.3525, 0.3822, 0.3823, 0.2248, 0.4086, 0.2256, 0.4051, 0.3822, 0.3788, 0.3822])
me_plane_008.materials.append(mat_grass)
me_plane_008.use_remesh_preserve_volume = False
me_plane_008.use_remesh_preserve_attributes = False
me_plane_008.use_mirror_vertex_groups = False
me_plane_008.update()
me_plane_007 = bpy.data.meshes.new('Plane.007')
me_plane_007.from_pydata([(2.685, 1.977, -9.998e-07), (0.5035, 0.001722, 0.0), (-0.5035, 0.001722, 0.0), (2.591, 1.977, -9.998e-07), (0.8422, 1.636, -1.815e-07), (0.5035, 1.002, 0.0), (0.5035, 0.5017, 0.0), (-0.5035, 0.5017, 0.0), (-0.5035, 1.002, 0.0), (0.1155, 1.636, -1.815e-07), (0.0, 0.001722, -0.2973), (2.638, 1.977, -9.998e-07), (0.4773, 1.636, -0.2973), (5.96e-08, 1.002, -0.2973), (2.98e-08, 0.5017, -0.2973)], [], [(0, 11, 12, 4), (11, 3, 9, 12), (8, 13, 12, 9), (13, 5, 4, 12), (7, 14, 13, 8), (14, 6, 5, 13), (2, 10, 14, 7), (10, 1, 6, 14)])
me_plane_007.polygons.foreach_set('use_smooth', [True] * 8)
_uv = me_plane_007.uv_layers.new(name='UVMap')
_uv.uv.foreach_set('vector', [0.3962, 0.8405, 0.3937, 0.8402, 0.3989, 0.7624, 0.4178, 0.7637, 0.3937, 0.8402, 0.3913, 0.8398, 0.38, 0.7612, 0.3989, 0.7624, 0.3574, 0.5435, 0.3837, 0.5424, 0.3989, 0.7624, 0.38, 0.7612, 0.3837, 0.5424, 0.4099, 0.5413, 0.4178, 0.7637, 0.3989, 0.7624, 0.3525, 0.3822, 0.3788, 0.3822, 0.3837, 0.5424, 0.3574, 0.5435, 0.3788, 0.3822, 0.4051, 0.3822, 0.4099, 0.5413, 0.3837, 0.5424, 0.3561, 0.224, 0.3823, 0.2248, 0.3788, 0.3822, 0.3525, 0.3822, 0.3823, 0.2248, 0.4086, 0.2256, 0.4051, 0.3822, 0.3788, 0.3822])
me_plane_007.materials.append(mat_grass)
me_plane_007.use_remesh_preserve_volume = False
me_plane_007.use_remesh_preserve_attributes = False
me_plane_007.use_mirror_vertex_groups = False
me_plane_007.update()
me_plane_006 = bpy.data.meshes.new('Plane.006')
me_plane_006.from_pydata([(-5.724, 2.027, 2.127e-06), (0.5035, 0.001722, 0.0), (-0.5035, 0.001722, 0.0), (-5.818, 2.027, 2.127e-06), (-0.6843, 1.646, 3.861e-07), (0.5035, 1.002, 0.0), (0.5035, 0.5017, 0.0), (-0.5035, 0.5017, 0.0), (-0.5035, 1.002, 0.0), (-1.411, 1.646, 3.861e-07), (0.0, 0.001722, -0.2973), (-5.771, 2.027, 2.127e-06), (-1.044, 1.646, -0.2973), (5.96e-08, 1.002, -0.2973), (2.98e-08, 0.5017, -0.2973)], [], [(0, 11, 12, 4), (11, 3, 9, 12), (8, 13, 12, 9), (13, 5, 4, 12), (7, 14, 13, 8), (14, 6, 5, 13), (2, 10, 14, 7), (10, 1, 6, 14)])
me_plane_006.polygons.foreach_set('use_smooth', [True] * 8)
_uv = me_plane_006.uv_layers.new(name='UVMap')
_uv.uv.foreach_set('vector', [0.3962, 0.8405, 0.3937, 0.8402, 0.3989, 0.7624, 0.4178, 0.7637, 0.3937, 0.8402, 0.3913, 0.8398, 0.38, 0.7612, 0.3989, 0.7624, 0.3574, 0.5435, 0.3837, 0.5424, 0.3989, 0.7624, 0.38, 0.7612, 0.3837, 0.5424, 0.4099, 0.5413, 0.4178, 0.7637, 0.3989, 0.7624, 0.3525, 0.3822, 0.3788, 0.3822, 0.3837, 0.5424, 0.3574, 0.5435, 0.3788, 0.3822, 0.4051, 0.3822, 0.4099, 0.5413, 0.3837, 0.5424, 0.3561, 0.224, 0.3823, 0.2248, 0.3788, 0.3822, 0.3525, 0.3822, 0.3823, 0.2248, 0.4086, 0.2256, 0.4051, 0.3822, 0.3788, 0.3822])
me_plane_006.materials.append(mat_grass)
me_plane_006.use_remesh_preserve_volume = False
me_plane_006.use_remesh_preserve_attributes = False
me_plane_006.use_mirror_vertex_groups = False
me_plane_006.update()
me_plane_005 = bpy.data.meshes.new('Plane.005')
me_plane_005.from_pydata([(2.913, 2.189, -4.633e-07), (0.5035, 0.001722, 0.0), (-0.5035, 0.001722, 0.0), (2.819, 2.189, -4.633e-07), (0.8836, 1.675, -8.411e-08), (0.5035, 1.002, 0.0), (0.5035, 0.5017, 0.0), (-0.5035, 0.5017, 0.0), (-0.5035, 1.002, 0.0), (0.1569, 1.675, -8.411e-08), (0.0, 0.001722, -0.2973), (2.866, 2.189, -4.633e-07), (0.5185, 1.675, -0.2973), (5.96e-08, 1.002, -0.2973), (2.98e-08, 0.5017, -0.2973)], [], [(0, 11, 12, 4), (11, 3, 9, 12), (8, 13, 12, 9), (13, 5, 4, 12), (7, 14, 13, 8), (14, 6, 5, 13), (2, 10, 14, 7), (10, 1, 6, 14)])
me_plane_005.polygons.foreach_set('use_smooth', [True] * 8)
_uv = me_plane_005.uv_layers.new(name='UVMap')
_uv.uv.foreach_set('vector', [0.3962, 0.8405, 0.3937, 0.8402, 0.3989, 0.7624, 0.4178, 0.7637, 0.3937, 0.8402, 0.3913, 0.8398, 0.38, 0.7612, 0.3989, 0.7624, 0.3574, 0.5435, 0.3837, 0.5424, 0.3989, 0.7624, 0.38, 0.7612, 0.3837, 0.5424, 0.4099, 0.5413, 0.4178, 0.7637, 0.3989, 0.7624, 0.3525, 0.3822, 0.3788, 0.3822, 0.3837, 0.5424, 0.3574, 0.5435, 0.3788, 0.3822, 0.4051, 0.3822, 0.4099, 0.5413, 0.3837, 0.5424, 0.3561, 0.224, 0.3823, 0.2248, 0.3788, 0.3822, 0.3525, 0.3822, 0.3823, 0.2248, 0.4086, 0.2256, 0.4051, 0.3822, 0.3788, 0.3822])
me_plane_005.materials.append(mat_grass)
me_plane_005.use_remesh_preserve_volume = False
me_plane_005.use_remesh_preserve_attributes = False
me_plane_005.use_mirror_vertex_groups = False
me_plane_005.update()
me_plane_003 = bpy.data.meshes.new('Plane.003')
me_plane_003.from_pydata([(3.635, 2.049, -1.187e-06), (0.5035, 0.001722, 0.0), (-0.5035, 0.001722, 0.0), (3.541, 2.049, -1.187e-06), (1.015, 1.65, -2.155e-07), (0.5035, 1.002, 0.0), (0.5035, 0.5017, 0.0), (-0.5035, 0.5017, 0.0), (-0.5035, 1.002, 0.0), (0.288, 1.65, -2.155e-07), (0.0, 0.001722, -0.2973), (3.588, 2.049, -1.187e-06), (0.6492, 1.65, -0.2973), (5.96e-08, 1.002, -0.2973), (2.98e-08, 0.5017, -0.2973)], [], [(0, 11, 12, 4), (11, 3, 9, 12), (8, 13, 12, 9), (13, 5, 4, 12), (7, 14, 13, 8), (14, 6, 5, 13), (2, 10, 14, 7), (10, 1, 6, 14)])
me_plane_003.polygons.foreach_set('use_smooth', [True] * 8)
_uv = me_plane_003.uv_layers.new(name='UVMap')
_uv.uv.foreach_set('vector', [0.3962, 0.8405, 0.3937, 0.8402, 0.3989, 0.7624, 0.4178, 0.7637, 0.3937, 0.8402, 0.3913, 0.8398, 0.38, 0.7612, 0.3989, 0.7624, 0.3574, 0.5435, 0.3837, 0.5424, 0.3989, 0.7624, 0.38, 0.7612, 0.3837, 0.5424, 0.4099, 0.5413, 0.4178, 0.7637, 0.3989, 0.7624, 0.3525, 0.3822, 0.3788, 0.3822, 0.3837, 0.5424, 0.3574, 0.5435, 0.3788, 0.3822, 0.4051, 0.3822, 0.4099, 0.5413, 0.3837, 0.5424, 0.3561, 0.224, 0.3823, 0.2248, 0.3788, 0.3822, 0.3525, 0.3822, 0.3823, 0.2248, 0.4086, 0.2256, 0.4051, 0.3822, 0.3788, 0.3822])
me_plane_003.materials.append(mat_grass)
me_plane_003.use_remesh_preserve_volume = False
me_plane_003.use_remesh_preserve_attributes = False
me_plane_003.use_mirror_vertex_groups = False
me_plane_003.update()
me_plane_001 = bpy.data.meshes.new('Plane.001')
me_plane_001.from_pydata([(4.683, 2.042, -1.603e-06), (0.5035, 0.001722, 0.0), (-0.5035, 0.001722, 0.0), (4.589, 2.042, -1.603e-06), (1.205, 1.648, -2.91e-07), (0.5035, 1.002, 0.0), (0.5035, 0.5017, 0.0), (-0.5035, 0.5017, 0.0), (-0.5035, 1.002, 0.0), (0.4784, 1.648, -2.91e-07), (0.0, 0.001722, -0.2973), (4.636, 2.042, -1.603e-06), (0.8389, 1.648, -0.2973), (5.96e-08, 1.002, -0.2973), (2.98e-08, 0.5017, -0.2973)], [], [(0, 11, 12, 4), (11, 3, 9, 12), (8, 13, 12, 9), (13, 5, 4, 12), (7, 14, 13, 8), (14, 6, 5, 13), (2, 10, 14, 7), (10, 1, 6, 14)])
me_plane_001.polygons.foreach_set('use_smooth', [True] * 8)
_uv = me_plane_001.uv_layers.new(name='UVMap')
_uv.uv.foreach_set('vector', [0.3962, 0.8405, 0.3937, 0.8402, 0.3989, 0.7624, 0.4178, 0.7637, 0.3937, 0.8402, 0.3913, 0.8398, 0.38, 0.7612, 0.3989, 0.7624, 0.3574, 0.5435, 0.3837, 0.5424, 0.3989, 0.7624, 0.38, 0.7612, 0.3837, 0.5424, 0.4099, 0.5413, 0.4178, 0.7637, 0.3989, 0.7624, 0.3525, 0.3822, 0.3788, 0.3822, 0.3837, 0.5424, 0.3574, 0.5435, 0.3788, 0.3822, 0.4051, 0.3822, 0.4099, 0.5413, 0.3837, 0.5424, 0.3561, 0.224, 0.3823, 0.2248, 0.3788, 0.3822, 0.3525, 0.3822, 0.3823, 0.2248, 0.4086, 0.2256, 0.4051, 0.3822, 0.3788, 0.3822])
me_plane_001.materials.append(mat_grass)
me_plane_001.use_remesh_preserve_volume = False
me_plane_001.use_remesh_preserve_attributes = False
me_plane_001.use_mirror_vertex_groups = False
me_plane_001.update()
me_plane_000 = bpy.data.meshes.new('Plane.000')
me_plane_000.from_pydata([(-5.997, 1.977, 2.141e-06), (0.5035, 0.001722, 0.0), (-0.5035, 0.001722, 0.0), (-6.09, 1.977, 2.141e-06), (-0.7339, 1.636, 3.887e-07), (0.5035, 1.002, 0.0), (0.5035, 0.5017, 0.0), (-0.5035, 0.5017, 0.0), (-0.5035, 1.002, 0.0), (-1.458, 1.636, 3.879e-07), (0.0, 0.001722, -0.2973), (-6.044, 1.977, 2.141e-06), (-1.094, 1.636, -0.2973), (5.96e-08, 1.002, -0.2973), (2.98e-08, 0.5017, -0.2973)], [], [(0, 11, 12, 4), (11, 3, 9, 12), (8, 13, 12, 9), (13, 5, 4, 12), (7, 14, 13, 8), (14, 6, 5, 13), (2, 10, 14, 7), (10, 1, 6, 14)])
me_plane_000.polygons.foreach_set('use_smooth', [True] * 8)
_uv = me_plane_000.uv_layers.new(name='UVMap')
_uv.uv.foreach_set('vector', [0.3962, 0.8405, 0.3937, 0.8402, 0.3989, 0.7624, 0.4178, 0.7637, 0.3937, 0.8402, 0.3913, 0.8398, 0.38, 0.7612, 0.3989, 0.7624, 0.3574, 0.5435, 0.3837, 0.5424, 0.3989, 0.7624, 0.38, 0.7612, 0.3837, 0.5424, 0.4099, 0.5413, 0.4178, 0.7637, 0.3989, 0.7624, 0.3525, 0.3822, 0.3788, 0.3822, 0.3837, 0.5424, 0.3574, 0.5435, 0.3788, 0.3822, 0.4051, 0.3822, 0.4099, 0.5413, 0.3837, 0.5424, 0.3561, 0.224, 0.3823, 0.2248, 0.3788, 0.3822, 0.3525, 0.3822, 0.3823, 0.2248, 0.4086, 0.2256, 0.4051, 0.3822, 0.3788, 0.3822])
me_plane_000.materials.append(mat_grass)
me_plane_000.use_remesh_preserve_volume = False
me_plane_000.use_remesh_preserve_attributes = False
me_plane_000.use_mirror_vertex_groups = False
me_plane_000.update()
me_plane_002 = bpy.data.meshes.new('Plane.002')
me_plane_002.from_pydata([(-4.713, 2.035, 1.839e-06), (0.5035, 0.001722, 0.0), (-0.5035, 0.001722, 0.0), (-4.807, 2.035, 1.839e-06), (-0.5008, 1.647, 3.338e-07), (0.5035, 1.002, 0.0), (0.5035, 0.5017, 0.0), (-0.5035, 0.5017, 0.0), (-0.5035, 1.002, 0.0), (-1.227, 1.647, 3.338e-07), (0.0, 0.001722, -0.2973), (-4.76, 2.035, 1.839e-06), (-0.8613, 1.647, -0.2973), (5.96e-08, 1.002, -0.2973), (2.98e-08, 0.5017, -0.2973)], [], [(0, 11, 12, 4), (11, 3, 9, 12), (8, 13, 12, 9), (13, 5, 4, 12), (7, 14, 13, 8), (14, 6, 5, 13), (2, 10, 14, 7), (10, 1, 6, 14)])
me_plane_002.polygons.foreach_set('use_smooth', [True] * 8)
_uv = me_plane_002.uv_layers.new(name='UVMap')
_uv.uv.foreach_set('vector', [0.3962, 0.8405, 0.3937, 0.8402, 0.3989, 0.7624, 0.4178, 0.7637, 0.3937, 0.8402, 0.3913, 0.8398, 0.38, 0.7612, 0.3989, 0.7624, 0.3574, 0.5435, 0.3837, 0.5424, 0.3989, 0.7624, 0.38, 0.7612, 0.3837, 0.5424, 0.4099, 0.5413, 0.4178, 0.7637, 0.3989, 0.7624, 0.3525, 0.3822, 0.3788, 0.3822, 0.3837, 0.5424, 0.3574, 0.5435, 0.3788, 0.3822, 0.4051, 0.3822, 0.4099, 0.5413, 0.3837, 0.5424, 0.3561, 0.224, 0.3823, 0.2248, 0.3788, 0.3822, 0.3525, 0.3822, 0.3823, 0.2248, 0.4086, 0.2256, 0.4051, 0.3822, 0.3788, 0.3822])
me_plane_002.materials.append(mat_grass)
me_plane_002.use_remesh_preserve_volume = False
me_plane_002.use_remesh_preserve_attributes = False
me_plane_002.use_mirror_vertex_groups = False
me_plane_002.update()

# ---- objects
ob_plane_025 = bpy.data.objects.new('Plane.025', me_plane_027)
ob_plane_024 = bpy.data.objects.new('Plane.024', me_plane_026)
ob_plane_023 = bpy.data.objects.new('Plane.023', me_plane_025)
ob_plane_022 = bpy.data.objects.new('Plane.022', me_plane_024)
ob_plane_021 = bpy.data.objects.new('Plane.021', me_plane_023)
ob_plane_020 = bpy.data.objects.new('Plane.020', me_plane_022)
ob_plane_019 = bpy.data.objects.new('Plane.019', me_plane_021)
ob_plane_018 = bpy.data.objects.new('Plane.018', me_plane_020)
ob_plane_017 = bpy.data.objects.new('Plane.017', me_plane_019)
ob_plane_016 = bpy.data.objects.new('Plane.016', me_plane_018)
ob_plane_015 = bpy.data.objects.new('Plane.015', me_plane_017)
ob_plane_014 = bpy.data.objects.new('Plane.014', me_plane_016)
ob_plane_013 = bpy.data.objects.new('Plane.013', me_plane_015)
ob_plane_012 = bpy.data.objects.new('Plane.012', me_plane_013)
ob_plane_011 = bpy.data.objects.new('Plane.011', me_plane_012)
ob_plane_010 = bpy.data.objects.new('Plane.010', me_plane_011)
ob_plane_009 = bpy.data.objects.new('Plane.009', me_plane_010)
ob_plane_008 = bpy.data.objects.new('Plane.008', me_plane_009)
ob_plane_007 = bpy.data.objects.new('Plane.007', me_plane_008)
ob_plane_006 = bpy.data.objects.new('Plane.006', me_plane_007)
ob_plane_005 = bpy.data.objects.new('Plane.005', me_plane_006)
ob_plane_004 = bpy.data.objects.new('Plane.004', me_plane_005)
ob_plane_003 = bpy.data.objects.new('Plane.003', me_plane_003)
ob_plane_001 = bpy.data.objects.new('Plane.001', me_plane_001)
ob_plane_000 = bpy.data.objects.new('Plane.000', me_plane_000)
ob_lamp_001 = bpy.data.objects.new('Lamp.001', light_lamp_001)
ob_lamp = bpy.data.objects.new('Lamp', light_lamp)
ob_camera = bpy.data.objects.new('Camera', cam_camera)
ob_plane_002 = bpy.data.objects.new('Plane.002', me_plane_002)

# ---- transforms, parenting, visibility, modifiers, constraints
ob_plane_025.location = (6.328, 0.0, 0.0)
ob_plane_025.rotation_euler = (1.571, -0.03722, 0.006172)
ob_plane_025.scale = (0.4079, 6.958, 0.536)
ob_plane_025.lineart.crease_threshold = 0.0
_vg = ob_plane_025.vertex_groups.new(name='Group')
_m = ob_plane_025.modifiers.new('Subsurf', 'SUBSURF')
_m.uv_smooth = 'PRESERVE_CORNERS'
_m.quality = 2
_m.show_only_control_edges = False
ob_plane_024.location = (4.231, 0.3909, 0.0)
ob_plane_024.rotation_euler = (1.571, -0.07802, -4.889e-07)
ob_plane_024.scale = (0.4079, 6.958, 0.536)
ob_plane_024.lineart.crease_threshold = 0.0
_vg = ob_plane_024.vertex_groups.new(name='Group')
_m = ob_plane_024.modifiers.new('Subsurf', 'SUBSURF')
_m.uv_smooth = 'PRESERVE_CORNERS'
_m.quality = 2
_m.show_only_control_edges = False
ob_plane_023.location = (-2.839, 1.873, 0.0)
ob_plane_023.rotation_euler = (1.571, -0.2051, 3.158)
ob_plane_023.scale = (0.4079, 6.958, 0.536)
ob_plane_023.lineart.crease_threshold = 0.0
_vg = ob_plane_023.vertex_groups.new(name='Group')
_m = ob_plane_023.modifiers.new('Subsurf', 'SUBSURF')
_m.uv_smooth = 'PRESERVE_CORNERS'
_m.quality = 2
_m.show_only_control_edges = False
ob_plane_022.location = (-5.03, 0.9773, 0.0)
ob_plane_022.rotation_euler = (1.571, -0.2686, -5.317e-07)
ob_plane_022.scale = (0.3744, 6.386, 0.492)
ob_plane_022.lineart.crease_threshold = 0.0
_vg = ob_plane_022.vertex_groups.new(name='Group')
_m = ob_plane_022.modifiers.new('Subsurf', 'SUBSURF')
_m.uv_smooth = 'PRESERVE_CORNERS'
_m.quality = 2
_m.show_only_control_edges = False
ob_plane_021.location = (-6.631, 0.6081, 0.0)
ob_plane_021.rotation_euler = (1.571, 0.09262, -4.665e-07)
ob_plane_021.scale = (0.4079, 6.958, 0.536)
ob_plane_021.lineart.crease_threshold = 0.0
_vg = ob_plane_021.vertex_groups.new(name='Group')
_m = ob_plane_021.modifiers.new('Subsurf', 'SUBSURF')
_m.uv_smooth = 'PRESERVE_CORNERS'
_m.quality = 2
_m.show_only_control_edges = False
ob_plane_020.location = (-6.19, 1.873, 0.0)
ob_plane_020.rotation_euler = (1.571, -0.2051, 3.158)
ob_plane_020.scale = (0.4079, 6.958, 0.536)
ob_plane_020.lineart.crease_threshold = 0.0
_vg = ob_plane_020.vertex_groups.new(name='Group')
_m = ob_plane_020.modifiers.new('Subsurf', 'SUBSURF')
_m.uv_smooth = 'PRESERVE_CORNERS'
_m.quality = 2
_m.show_only_control_edges = False
ob_plane_019.location = (5.828, 0.8687, 0.0)
ob_plane_019.rotation_euler = (1.571, -0.09602, -4.921e-07)
ob_plane_019.scale = (0.4079, 6.958, 0.536)
ob_plane_019.lineart.crease_threshold = 0.0
_vg = ob_plane_019.vertex_groups.new(name='Group')
_m = ob_plane_019.modifiers.new('Subsurf', 'SUBSURF')
_m.uv_smooth = 'PRESERVE_CORNERS'
_m.quality = 2
_m.show_only_control_edges = False
ob_plane_018.location = (6.392, 1.846, 0.0)
ob_plane_018.rotation_euler = (1.571, -0.2686, -5.317e-07)
ob_plane_018.scale = (0.4079, 6.958, 0.536)
ob_plane_018.lineart.crease_threshold = 0.0
_vg = ob_plane_018.vertex_groups.new(name='Group')
_m = ob_plane_018.modifiers.new('Subsurf', 'SUBSURF')
_m.uv_smooth = 'PRESERVE_CORNERS'
_m.quality = 2
_m.show_only_control_edges = False
ob_plane_017.location = (4.791, 1.477, 0.0)
ob_plane_017.rotation_euler = (1.571, 0.09262, -4.665e-07)
ob_plane_017.scale = (0.4079, 6.958, 0.536)
ob_plane_017.lineart.crease_threshold = 0.0
_vg = ob_plane_017.vertex_groups.new(name='Group')
_m = ob_plane_017.modifiers.new('Subsurf', 'SUBSURF')
_m.uv_smooth = 'PRESERVE_CORNERS'
_m.quality = 2
_m.show_only_control_edges = False
ob_plane_016.location = (2.33, 1.477, 0.0)
ob_plane_016.rotation_euler = (1.571, 0.09262, -4.665e-07)
ob_plane_016.scale = (0.4079, 6.958, 0.536)
ob_plane_016.lineart.crease_threshold = 0.0
_vg = ob_plane_016.vertex_groups.new(name='Group')
_m = ob_plane_016.modifiers.new('Subsurf', 'SUBSURF')
_m.uv_smooth = 'PRESERVE_CORNERS'
_m.quality = 2
_m.show_only_control_edges = False
ob_plane_015.location = (3.931, 1.846, 0.0)
ob_plane_015.rotation_euler = (1.571, -0.2686, -5.317e-07)
ob_plane_015.scale = (0.4079, 6.958, 0.536)
ob_plane_015.lineart.crease_threshold = 0.0
_vg = ob_plane_015.vertex_groups.new(name='Group')
_m = ob_plane_015.modifiers.new('Subsurf', 'SUBSURF')
_m.uv_smooth = 'PRESERVE_CORNERS'
_m.quality = 2
_m.show_only_control_edges = False
ob_plane_014.location = (3.366, 0.8687, 0.0)
ob_plane_014.rotation_euler = (1.571, -0.09602, -4.921e-07)
ob_plane_014.scale = (0.4079, 6.958, 0.536)
ob_plane_014.lineart.crease_threshold = 0.0
_vg = ob_plane_014.vertex_groups.new(name='Group')
_m = ob_plane_014.modifiers.new('Subsurf', 'SUBSURF')
_m.uv_smooth = 'PRESERVE_CORNERS'
_m.quality = 2
_m.show_only_control_edges = False
ob_plane_013.location = (-4.054, 0.0, 0.0)
ob_plane_013.rotation_euler = (1.571, -0.09602, -4.921e-07)
ob_plane_013.scale = (0.4079, 6.958, 0.536)
ob_plane_013.lineart.crease_threshold = 0.0
_vg = ob_plane_013.vertex_groups.new(name='Group')
_m = ob_plane_013.modifiers.new('Subsurf', 'SUBSURF')
_m.uv_smooth = 'PRESERVE_CORNERS'
_m.quality = 2
_m.show_only_control_edges = False
ob_plane_012.location = (-3.489, 0.9773, 0.0)
ob_plane_012.rotation_euler = (1.571, -0.2686, -5.317e-07)
ob_plane_012.scale = (0.4079, 6.958, 0.536)
ob_plane_012.lineart.crease_threshold = 0.0
_vg = ob_plane_012.vertex_groups.new(name='Group')
_m = ob_plane_012.modifiers.new('Subsurf', 'SUBSURF')
_m.uv_smooth = 'PRESERVE_CORNERS'
_m.quality = 2
_m.show_only_control_edges = False
ob_plane_011.location = (-5.09, 0.6081, 0.0)
ob_plane_011.rotation_euler = (1.571, 0.09262, -4.665e-07)
ob_plane_011.scale = (0.4079, 6.958, 0.536)
ob_plane_011.lineart.crease_threshold = 0.0
_vg = ob_plane_011.vertex_groups.new(name='Group')
_m = ob_plane_011.modifiers.new('Subsurf', 'SUBSURF')
_m.uv_smooth = 'PRESERVE_CORNERS'
_m.quality = 2
_m.show_only_control_edges = False
ob_plane_010.location = (-0.5947, 1.475, 0.0)
ob_plane_010.rotation_euler = (1.571, -0.2051, -5.151e-07)
ob_plane_010.scale = (0.4079, 6.958, 0.536)
ob_plane_010.lineart.crease_threshold = 0.0
_vg = ob_plane_010.vertex_groups.new(name='Group')
_m = ob_plane_010.modifiers.new('Subsurf', 'SUBSURF')
_m.uv_smooth = 'PRESERVE_CORNERS'
_m.quality = 2
_m.show_only_control_edges = False
ob_plane_009.location = (-3.034, 1.042, 0.0)
ob_plane_009.rotation_euler = (1.571, -0.002994, -4.774e-07)
ob_plane_009.scale = (0.4079, 6.958, 0.536)
ob_plane_009.lineart.crease_threshold = 0.0
_vg = ob_plane_009.vertex_groups.new(name='Group')
_m = ob_plane_009.modifiers.new('Subsurf', 'SUBSURF')
_m.uv_smooth = 'PRESERVE_CORNERS'
_m.quality = 2
_m.show_only_control_edges = False
ob_plane_008.location = (0.5347, 0.65, 0.0)
ob_plane_008.rotation_euler = (1.571, 0.09262, -4.665e-07)
ob_plane_008.scale = (0.4079, 6.958, 0.536)
ob_plane_008.lineart.crease_threshold = 0.0
_vg = ob_plane_008.vertex_groups.new(name='Group')
_m = ob_plane_008.modifiers.new('Subsurf', 'SUBSURF')
_m.uv_smooth = 'PRESERVE_CORNERS'
_m.quality = 2
_m.show_only_control_edges = False
ob_plane_007.location = (-1.036, 0.6081, 0.0)
ob_plane_007.rotation_euler = (1.571, 0.09262, -4.665e-07)
ob_plane_007.scale = (0.4079, 6.958, 0.536)
ob_plane_007.lineart.crease_threshold = 0.0
_vg = ob_plane_007.vertex_groups.new(name='Group')
_m = ob_plane_007.modifiers.new('Subsurf', 'SUBSURF')
_m.uv_smooth = 'PRESERVE_CORNERS'
_m.quality = 2
_m.show_only_control_edges = False
ob_plane_006.location = (1.135, 0.3909, 0.0)
ob_plane_006.rotation_euler = (1.571, -0.07802, -4.889e-07)
ob_plane_006.scale = (0.4079, 6.958, 0.536)
ob_plane_006.lineart.crease_threshold = 0.0
_vg = ob_plane_006.vertex_groups.new(name='Group')
_m = ob_plane_006.modifiers.new('Subsurf', 'SUBSURF')
_m.uv_smooth = 'PRESERVE_CORNERS'
_m.quality = 2
_m.show_only_control_edges = False
ob_plane_005.location = (-1.433, 0.5212, 0.0)
ob_plane_005.rotation_euler = (1.571, -0.2982, -5.403e-07)
ob_plane_005.scale = (0.4079, 6.958, 0.536)
ob_plane_005.lineart.crease_threshold = 0.0
_vg = ob_plane_005.vertex_groups.new(name='Group')
_m = ob_plane_005.modifiers.new('Subsurf', 'SUBSURF')
_m.uv_smooth = 'PRESERVE_CORNERS'
_m.quality = 2
_m.show_only_control_edges = False
ob_plane_004.location = (0.5647, 0.9773, 0.0)
ob_plane_004.rotation_euler = (1.571, -0.2686, -5.317e-07)
ob_plane_004.scale = (0.4079, 6.958, 0.536)
ob_plane_004.lineart.crease_threshold = 0.0
_vg = ob_plane_004.vertex_groups.new(name='Group')
_m = ob_plane_004.modifiers.new('Subsurf', 'SUBSURF')
_m.uv_smooth = 'PRESERVE_CORNERS'
_m.quality = 2
_m.show_only_control_edges = False
ob_plane_003.location = (3.518, 0.3909, 0.0)
ob_plane_003.rotation_euler = (1.571, -0.1634, -5.055e-07)
ob_plane_003.scale = (0.4079, 6.958, 0.536)
ob_plane_003.lineart.crease_threshold = 0.0
_vg = ob_plane_003.vertex_groups.new(name='Group')
_m = ob_plane_003.modifiers.new('Subsurf', 'SUBSURF')
_m.uv_smooth = 'PRESERVE_CORNERS'
_m.quality = 2
_m.show_only_control_edges = False
ob_plane_001.location = (1.129, 0.0, 0.0)
ob_plane_001.rotation_euler = (1.571, 0.1246, -4.639e-07)
ob_plane_001.scale = (0.4079, 6.958, 0.536)
ob_plane_001.lineart.crease_threshold = 0.0
_vg = ob_plane_001.vertex_groups.new(name='Group')
_m = ob_plane_001.modifiers.new('Subsurf', 'SUBSURF')
_m.uv_smooth = 'PRESERVE_CORNERS'
_m.quality = 2
_m.show_only_control_edges = False
ob_plane_000.location = (-2.172, 0.0, 0.0)
ob_plane_000.rotation_euler = (1.571, -0.1079, -4.943e-07)
ob_plane_000.scale = (0.4079, 6.958, 0.536)
ob_plane_000.lineart.crease_threshold = 0.0
_vg = ob_plane_000.vertex_groups.new(name='Group')
_m = ob_plane_000.modifiers.new('Subsurf', 'SUBSURF')
_m.uv_smooth = 'PRESERVE_CORNERS'
_m.quality = 2
_m.show_only_control_edges = False
ob_lamp_001.location = (-1.145, 14.54, 5.904)
ob_lamp_001.rotation_euler = (1.413, 0.2647, 2.948)
ob_lamp_001.lock_rotations_4d = False
ob_lamp_001.empty_display_type = 'ARROWS'
ob_lamp_001.color = (0.0, 0.0, 0.0, 0.0)
ob_lamp_001.lineart.crease_threshold = 0.0
ob_lamp.location = (4.076, -16.26, 8.781)
ob_lamp.rotation_euler = (1.086, -0.04416, 0.2219)
ob_lamp.lock_rotations_4d = False
ob_lamp.empty_display_type = 'ARROWS'
ob_lamp.color = (0.0, 0.0, 0.0, 0.0)
ob_lamp.lineart.crease_threshold = 0.0
ob_camera.location = (-0.4903, -23.42, 5.966)
ob_camera.rotation_euler = (1.658, 0.0, 0.0)
ob_camera.lock_rotations_4d = False
ob_camera.empty_display_type = 'ARROWS'
ob_camera.color = (0.0, 0.0, 0.0, 0.0)
ob_camera.display_type = 'WIRE'
ob_camera.lineart.crease_threshold = 0.0
ob_plane_002.location = (0.0, 0.0, 0.0)
ob_plane_002.rotation_euler = (1.571, -0.09602, -4.921e-07)
ob_plane_002.scale = (0.4079, 6.958, 0.536)
ob_plane_002.lineart.crease_threshold = 0.0
_vg = ob_plane_002.vertex_groups.new(name='Group')
_m = ob_plane_002.modifiers.new('Subsurf', 'SUBSURF')
_m.uv_smooth = 'PRESERVE_CORNERS'
_m.quality = 2
_m.show_only_control_edges = False

# ---- collection membership
col_collection_1.objects.link(ob_plane_025)
col_collection_1.objects.link(ob_plane_024)
col_collection_1.objects.link(ob_plane_023)
col_collection_1.objects.link(ob_plane_022)
col_collection_1.objects.link(ob_plane_021)
col_collection_1.objects.link(ob_plane_020)
col_collection_1.objects.link(ob_plane_019)
col_collection_1.objects.link(ob_plane_018)
col_collection_1.objects.link(ob_plane_017)
col_collection_1.objects.link(ob_plane_016)
col_collection_1.objects.link(ob_plane_015)
col_collection_1.objects.link(ob_plane_014)
col_collection_1.objects.link(ob_plane_013)
col_collection_1.objects.link(ob_plane_012)
col_collection_1.objects.link(ob_plane_011)
col_collection_1.objects.link(ob_plane_010)
col_collection_1.objects.link(ob_plane_009)
col_collection_1.objects.link(ob_plane_008)
col_collection_1.objects.link(ob_plane_007)
col_collection_1.objects.link(ob_plane_006)
col_collection_1.objects.link(ob_plane_005)
col_collection_1.objects.link(ob_plane_004)
col_collection_1.objects.link(ob_plane_003)
col_collection_1.objects.link(ob_plane_001)
col_collection_1.objects.link(ob_plane_000)
col_collection_1.objects.link(ob_lamp_001)
col_collection_1.objects.link(ob_lamp)
col_collection_1.objects.link(ob_camera)
col_collection_1.objects.link(ob_plane_002)

# ---- scene / render settings (as saved in the file)
scene.camera = ob_camera
scene.frame_start = 1; scene.frame_end = 1; scene.frame_set(1)
scene.render.engine = 'BLENDER_EEVEE_NEXT'
scene.render.image_settings.file_format = 'TARGA_RAW'
scene.render.image_settings.color_mode = 'RGB'
scene.render.image_settings.compression = 90
scene.render.resolution_x = 1000
scene.render.resolution_y = 1000
scene.render.resolution_percentage = 50
scene.render.dither_intensity = 0.0
scene.render.bake_margin = 2
scene.render.bake_bias = 0.0
scene.cycles.use_denoising = False
scene.cycles.samples = 10
scene.cycles.sampling_pattern = 'TABULATED_SOBOL'
scene.cycles.light_sampling_threshold = 0.0
scene.cycles.use_adaptive_sampling = False
scene.cycles.use_light_tree = False
scene.cycles.blur_glossy = 0.0
scene.cycles.volume_bounces = 1
scene.cycles.pixel_filter_type = 'GAUSSIAN'
scene.cycles.sample_clamp_indirect = 0.0
scene.view_settings.view_transform = 'Standard'
bpy.context.view_layer.update()
